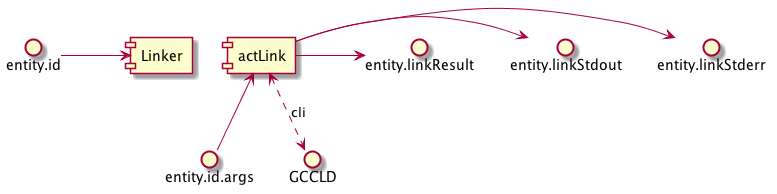

The diagram above was rendered by PlantUML. Its source (embedded in the PNG):
@startuml
  entity.id -> [Linker]
  [actLink] <-- entity.id.args
  [actLink] <..> GCCLD : cli
  [actLink] -> entity.linkStderr
  [actLink] -> entity.linkStdout
  [actLink] -> entity.linkResult
@enduml